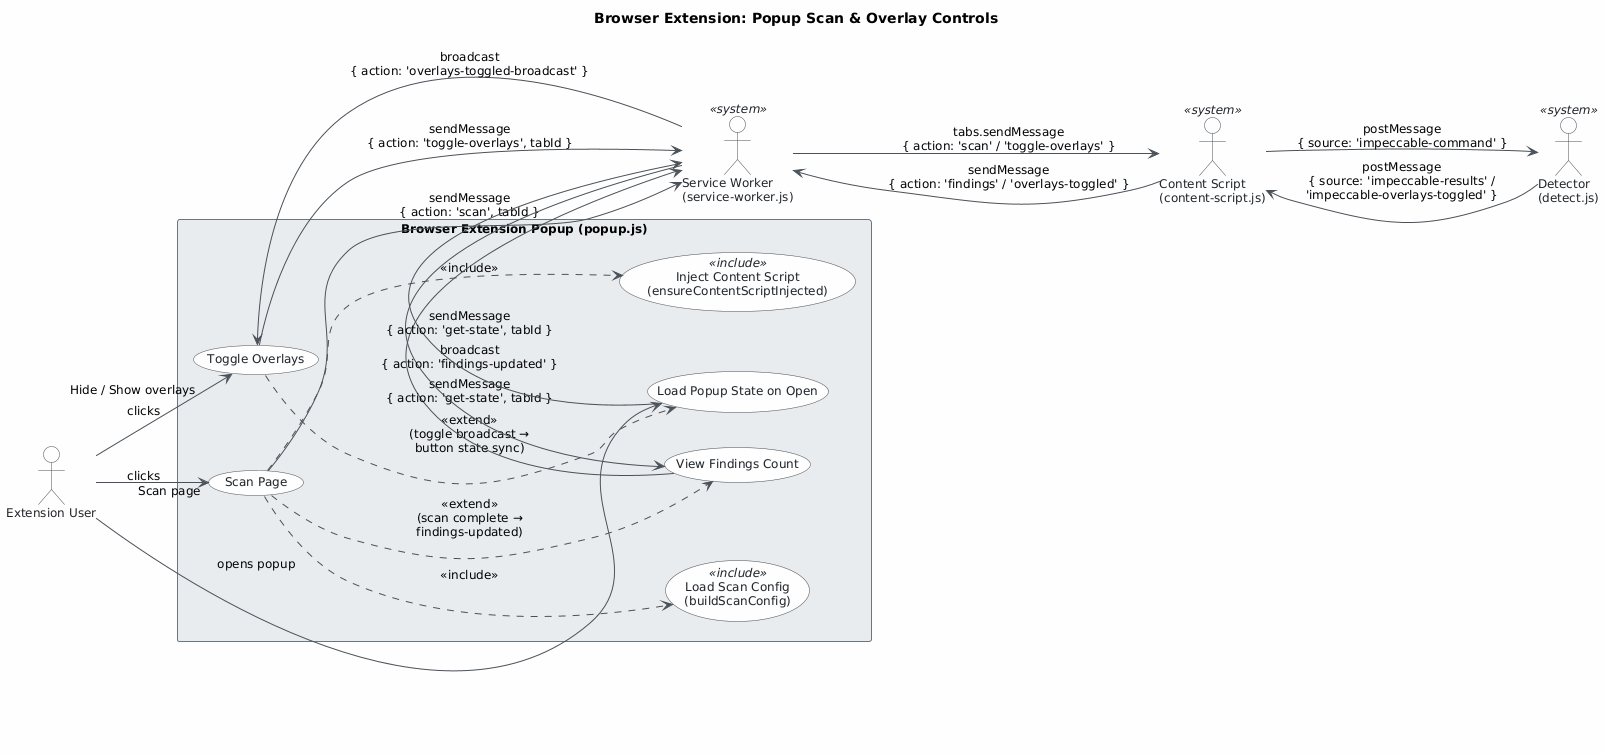

The diagram above was rendered by PlantUML. Its source (embedded in the PNG):
@startuml
skinparam classAttributeIconSize 0
skinparam shadowing false
skinparam defaultFontName "Segoe UI"
skinparam defaultFontSize 12
skinparam backgroundColor #FEFEFE
skinparam class {
    BackgroundColor #F8F9FA
    BorderColor #495057
    ArrowColor #495057
    FontColor #212529
}
skinparam package {
    BackgroundColor #E9ECEF
    BorderColor #6C757D
}
skinparam actor {
    BackgroundColor #F8F9FA
    BorderColor #495057
    FontColor #212529
}
skinparam usecase {
    BackgroundColor #F8F9FA
    BorderColor #495057
    FontColor #212529
    ArrowColor #495057
}

title Browser Extension: Popup Scan & Overlay Controls

left to right direction

' ─── Actors ───────────────────────────────────────────────
actor "Extension User" as User

actor "Service Worker\n(service-worker.js)" as SW <<system>>
actor "Content Script\n(content-script.js)" as CS <<system>>
actor "Detector\n(detect.js)" as Detector <<system>>

' ─── System boundary ──────────────────────────────────────
rectangle "Browser Extension Popup (popup.js)" {

    usecase "Scan Page" as UC1
    usecase "View Findings Count" as UC2
    usecase "Toggle Overlays" as UC3
    usecase "Load Popup State on Open" as UC4

    usecase "Inject Content Script\n(ensureContentScriptInjected)" as UC_Inject <<include>>
    usecase "Load Scan Config\n(buildScanConfig)" as UC_Config <<include>>
}

' ─── Primary actor → use cases ────────────────────────────
User --> UC1 : clicks "Scan page"
User --> UC3 : clicks "Hide / Show overlays"
User --> UC4 : opens popup

' ─── Include / Extend relationships ───────────────────────
UC1 ..> UC_Inject  : <<include>>
UC1 ..> UC_Config  : <<include>>
UC1 ..> UC2        : <<extend>>\n(scan complete →\nfindings-updated)
UC3 ..> UC4        : <<extend>>\n(toggle broadcast →\nbutton state sync)

' ─── System actor participations ──────────────────────────
UC1 --> SW       : sendMessage\n{ action: 'scan', tabId }
UC2 --> SW       : sendMessage\n{ action: 'get-state', tabId }
UC3 --> SW       : sendMessage\n{ action: 'toggle-overlays', tabId }
UC4 --> SW       : sendMessage\n{ action: 'get-state', tabId }

SW --> CS        : tabs.sendMessage\n{ action: 'scan' / 'toggle-overlays' }
CS --> Detector  : postMessage\n{ source: 'impeccable-command' }
Detector --> CS  : postMessage\n{ source: 'impeccable-results' /\n'impeccable-overlays-toggled' }
CS --> SW        : sendMessage\n{ action: 'findings' / 'overlays-toggled' }
SW --> UC2       : broadcast\n{ action: 'findings-updated' }
SW --> UC3       : broadcast\n{ action: 'overlays-toggled-broadcast' }
@enduml